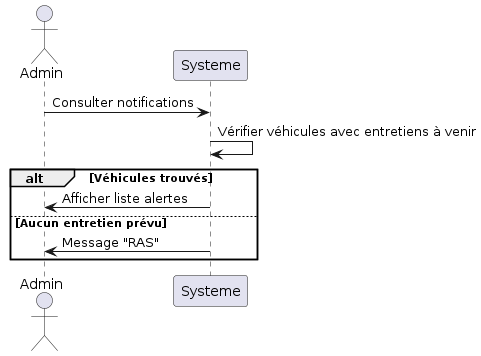

The diagram above was rendered by PlantUML. Its source (embedded in the PNG):
@startuml
actor Admin
participant Systeme


    Admin -> Systeme : Consulter notifications
    Systeme -> Systeme : Vérifier véhicules avec entretiens à venir

    alt Véhicules trouvés
        Systeme -> Admin : Afficher liste alertes
    else Aucun entretien prévu
        Systeme -> Admin : Message "RAS"
    end

@enduml